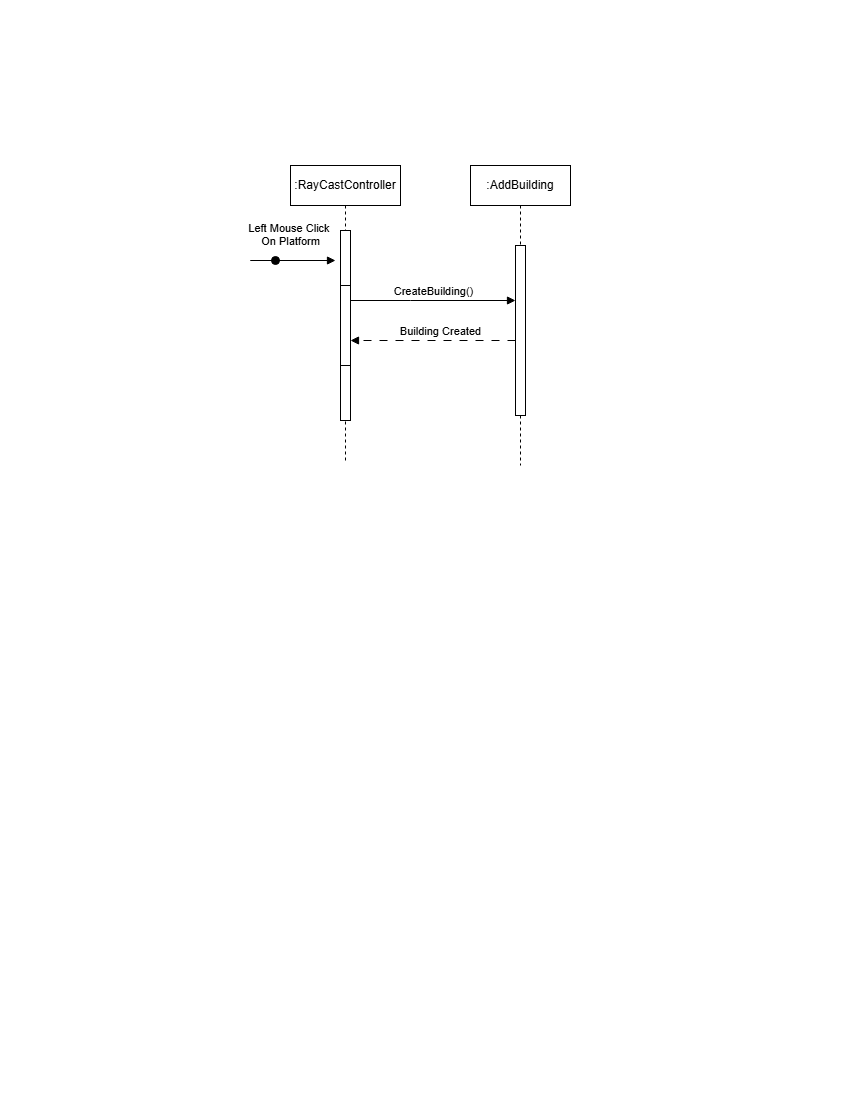

The diagram above was exported from draw.io. Its source (the exported page's mxGraphModel, read from the mxfile embedded in the PNG):
<mxGraphModel dx="518" dy="512" grid="1" gridSize="10" guides="1" tooltips="1" connect="1" arrows="1" fold="1" page="1" pageScale="1" pageWidth="850" pageHeight="1100" math="0" shadow="0">
  <root>
    <mxCell id="0" />
    <mxCell id="1" parent="0" />
    <mxCell id="aM9ryv3xv72pqoxQDRHE-1" value=":RayCastController" style="shape=umlLifeline;perimeter=lifelinePerimeter;whiteSpace=wrap;html=1;container=0;dropTarget=0;collapsible=0;recursiveResize=0;outlineConnect=0;portConstraint=eastwest;newEdgeStyle={&quot;edgeStyle&quot;:&quot;elbowEdgeStyle&quot;,&quot;elbow&quot;:&quot;vertical&quot;,&quot;curved&quot;:0,&quot;rounded&quot;:0};" parent="1" vertex="1">
      <mxGeometry x="290" y="165" width="110" height="295" as="geometry" />
    </mxCell>
    <mxCell id="aM9ryv3xv72pqoxQDRHE-2" value="" style="html=1;points=[];perimeter=orthogonalPerimeter;outlineConnect=0;targetShapes=umlLifeline;portConstraint=eastwest;newEdgeStyle={&quot;edgeStyle&quot;:&quot;elbowEdgeStyle&quot;,&quot;elbow&quot;:&quot;vertical&quot;,&quot;curved&quot;:0,&quot;rounded&quot;:0};" parent="aM9ryv3xv72pqoxQDRHE-1" vertex="1">
      <mxGeometry x="50" y="65" width="10" height="190" as="geometry" />
    </mxCell>
    <mxCell id="aM9ryv3xv72pqoxQDRHE-4" value="" style="html=1;points=[];perimeter=orthogonalPerimeter;outlineConnect=0;targetShapes=umlLifeline;portConstraint=eastwest;newEdgeStyle={&quot;edgeStyle&quot;:&quot;elbowEdgeStyle&quot;,&quot;elbow&quot;:&quot;vertical&quot;,&quot;curved&quot;:0,&quot;rounded&quot;:0};" parent="aM9ryv3xv72pqoxQDRHE-1" vertex="1">
      <mxGeometry x="50" y="120" width="10" height="80" as="geometry" />
    </mxCell>
    <mxCell id="aM9ryv3xv72pqoxQDRHE-5" value=":AddBuilding" style="shape=umlLifeline;perimeter=lifelinePerimeter;whiteSpace=wrap;html=1;container=0;dropTarget=0;collapsible=0;recursiveResize=0;outlineConnect=0;portConstraint=eastwest;newEdgeStyle={&quot;edgeStyle&quot;:&quot;elbowEdgeStyle&quot;,&quot;elbow&quot;:&quot;vertical&quot;,&quot;curved&quot;:0,&quot;rounded&quot;:0};" parent="1" vertex="1">
      <mxGeometry x="470" y="165" width="100" height="300" as="geometry" />
    </mxCell>
    <mxCell id="aM9ryv3xv72pqoxQDRHE-6" value="" style="html=1;points=[];perimeter=orthogonalPerimeter;outlineConnect=0;targetShapes=umlLifeline;portConstraint=eastwest;newEdgeStyle={&quot;edgeStyle&quot;:&quot;elbowEdgeStyle&quot;,&quot;elbow&quot;:&quot;vertical&quot;,&quot;curved&quot;:0,&quot;rounded&quot;:0};" parent="aM9ryv3xv72pqoxQDRHE-5" vertex="1">
      <mxGeometry x="45" y="80" width="10" height="170" as="geometry" />
    </mxCell>
    <mxCell id="aM9ryv3xv72pqoxQDRHE-7" value="CreateBuilding()" style="html=1;verticalAlign=bottom;endArrow=block;edgeStyle=elbowEdgeStyle;elbow=vertical;curved=0;rounded=0;" parent="1" source="aM9ryv3xv72pqoxQDRHE-2" target="aM9ryv3xv72pqoxQDRHE-6" edge="1">
      <mxGeometry relative="1" as="geometry">
        <mxPoint x="425" y="310" as="sourcePoint" />
        <Array as="points">
          <mxPoint x="410" y="300" />
        </Array>
      </mxGeometry>
    </mxCell>
    <mxCell id="aM9ryv3xv72pqoxQDRHE-9" value="Building Created" style="html=1;verticalAlign=bottom;endArrow=block;edgeStyle=elbowEdgeStyle;elbow=vertical;curved=0;rounded=0;dashed=1;dashPattern=8 8;" parent="1" source="aM9ryv3xv72pqoxQDRHE-6" target="aM9ryv3xv72pqoxQDRHE-4" edge="1">
      <mxGeometry x="-0.0909" relative="1" as="geometry">
        <mxPoint x="405" y="340" as="sourcePoint" />
        <Array as="points">
          <mxPoint x="420" y="340" />
        </Array>
        <mxPoint as="offset" />
      </mxGeometry>
    </mxCell>
    <mxCell id="aM9ryv3xv72pqoxQDRHE-3" value="Left Mouse Click&amp;nbsp;&lt;div&gt;On Platform&lt;/div&gt;" style="html=1;verticalAlign=bottom;startArrow=oval;endArrow=block;startSize=8;edgeStyle=elbowEdgeStyle;elbow=vertical;curved=0;rounded=0;" parent="1" edge="1">
      <mxGeometry x="0.1818" y="10" relative="1" as="geometry">
        <mxPoint x="275" y="260" as="sourcePoint" />
        <mxPoint x="335.0000000000001" y="260" as="targetPoint" />
        <Array as="points">
          <mxPoint x="250" y="260" />
        </Array>
        <mxPoint as="offset" />
      </mxGeometry>
    </mxCell>
  </root>
</mxGraphModel>